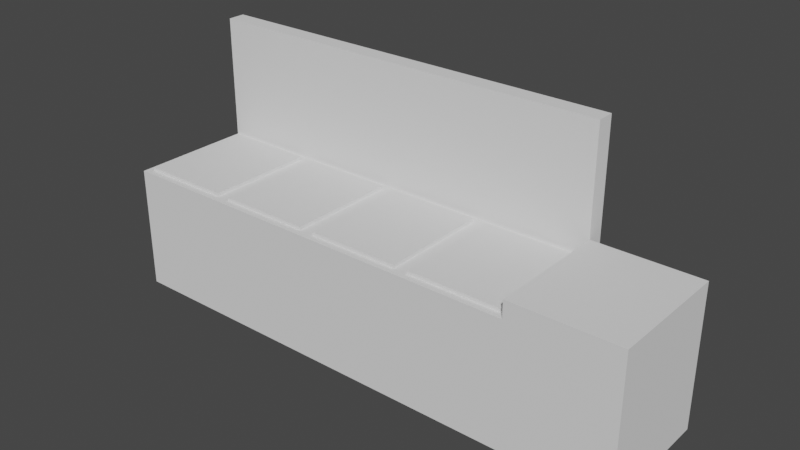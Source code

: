 # Source: Recycle_Bin.blend  (saved by Blender 3.0.42; exported with 4.5.12 LTS)
import bpy
from mathutils import Matrix  # noqa: F401  (used for matrix-valued properties, if any)

bpy.ops.wm.read_factory_settings(use_empty=True)
scene = bpy.context.scene
scene.name = 'Scene'

# ---- materials (node trees are filled in below, after node groups)
mat_base = bpy.data.materials.new('Base')
mat_base_dark = bpy.data.materials.new('Base Dark')
mat_interactable = bpy.data.materials.new('Interactable')

# ---- material node trees

# ---- world
world_world = bpy.data.worlds.new('World'); scene.world = world_world
world_world.use_nodes = True; world_world.node_tree.nodes.clear()
_N = world_world.node_tree.nodes; _L = world_world.node_tree.links
n0 = _N.new('ShaderNodeOutputWorld'); n0.name = 'World Output'; n0.location = (300, 300)
n1 = _N.new('ShaderNodeBackground'); n1.name = 'Background'; n1.location = (10, 300)
n1.inputs[0].default_value = (0.05088, 0.05088, 0.05088, 1.0)
_L.new(n1.outputs[0], n0.inputs[0])
n0.is_active_output = True
world_world.color = (0.05088, 0.05088, 0.05088)
world_world.use_sun_shadow = False
world_world.sun_shadow_jitter_overblur = 0.0

# ---- meshes
me_cube = bpy.data.meshes.new('Cube')
me_cube.from_pydata([(-2.4, -0.7, 0.0), (-2.4, -0.7, 0.7), (-2.4, 0.0, 0.0), (-2.4, 0.0, 0.7), (0.6, -0.7, 0.0), (0.6, -0.7, 0.7), (0.6, 0.0, 0.0), (0.6, 0.0, 0.7), (-1.8, 0.0, 0.7), (-1.2, 0.0, 0.7), (-0.6, 0.0, 0.7), (2.98e-08, 0.0, 0.7), (2.98e-08, -0.7, 0.7), (-0.6, -0.7, 0.7), (-1.2, -0.7, 0.7), (-1.8, -0.7, 0.7), (-1.85, -0.05, 0.7), (-2.35, -0.05, 0.7), (-2.35, -0.65, 0.7), (-1.85, -0.65, 0.7), (0.55, -0.05, 0.7), (0.05, -0.05, 0.7), (0.05, -0.65, 0.7), (0.55, -0.65, 0.7), (-0.05, -0.05, 0.7), (-0.55, -0.05, 0.7), (-0.55, -0.65, 0.7), (-0.05, -0.65, 0.7), (-0.65, -0.05, 0.7), (-1.15, -0.05, 0.7), (-1.15, -0.65, 0.7), (-0.65, -0.65, 0.7), (-1.25, -0.05, 0.7), (-1.75, -0.05, 0.7), (-1.75, -0.65, 0.7), (-1.25, -0.65, 0.7), (-2.35, -0.05, 0.1), (-1.85, -0.05, 0.1), (-1.85, -0.65, 0.1), (-2.35, -0.65, 0.1), (0.05, -0.05, 0.1), (0.55, -0.05, 0.1), (0.55, -0.65, 0.1), (0.05, -0.65, 0.1), (-0.55, -0.05, 0.1), (-0.05, -0.05, 0.1), (-0.05, -0.65, 0.1), (-0.55, -0.65, 0.1), (-1.15, -0.05, 0.1), (-0.65, -0.05, 0.1), (-0.65, -0.65, 0.1), (-1.15, -0.65, 0.1), (-1.75, -0.05, 0.1), (-1.25, -0.05, 0.1), (-1.25, -0.65, 0.1), (-1.75, -0.65, 0.1), (-1.8, -0.7, 0.0), (-1.2, -0.7, 0.0), (-0.6, -0.7, 0.0), (0.0, -0.7, 0.0), (-1.3, -0.7, 0.6), (-1.7, -0.7, 0.6), (-1.7, -0.7, 0.3), (-1.3, -0.7, 0.3), (-2.3, -0.7, 0.3), (-1.9, -0.7, 0.3), (-1.9, -0.7, 0.6), (-2.3, -0.7, 0.6), (-0.7, -0.7, 0.6), (-1.1, -0.7, 0.6), (-1.1, -0.7, 0.3), (-0.7, -0.7, 0.3), (-0.1, -0.7, 0.6), (-0.5, -0.7, 0.6), (-0.5, -0.7, 0.3), (-0.1, -0.7, 0.3), (0.5, -0.7, 0.3), (0.5, -0.7, 0.6), (0.1, -0.7, 0.6), (0.1, -0.7, 0.3)], [], [(0, 1, 3, 2), (2, 3, 8, 9, 10, 11, 7, 6), (6, 7, 5, 4), (60, 61, 62, 63), (2, 6, 4, 59, 58, 57, 56, 0), (23, 20, 41, 42), (24, 25, 44, 45), (19, 16, 37, 38), (20, 21, 40, 41), (16, 17, 36, 37), (8, 3, 17, 16), (3, 1, 18, 17), (1, 15, 19, 18), (15, 8, 16, 19), (7, 11, 21, 20), (11, 12, 22, 21), (12, 5, 23, 22), (5, 7, 20, 23), (11, 10, 25, 24), (10, 13, 26, 25), (13, 12, 27, 26), (12, 11, 24, 27), (10, 9, 29, 28), (9, 14, 30, 29), (14, 13, 31, 30), (13, 10, 28, 31), (9, 8, 33, 32), (8, 15, 34, 33), (15, 14, 35, 34), (14, 9, 32, 35), (37, 36, 39, 38), (41, 40, 43, 42), (45, 44, 47, 46), (49, 48, 51, 50), (53, 52, 55, 54), (28, 29, 48, 49), (17, 18, 39, 36), (27, 24, 45, 46), (32, 33, 52, 53), (21, 22, 43, 40), (31, 28, 49, 50), (18, 19, 38, 39), (25, 26, 47, 44), (35, 32, 53, 54), (22, 23, 42, 43), (29, 30, 51, 48), (26, 27, 46, 47), (33, 34, 55, 52), (30, 31, 50, 51), (34, 35, 54, 55), (64, 65, 66, 67), (68, 69, 70, 71), (72, 73, 74, 75), (76, 77, 78, 79), (14, 15, 61, 60), (15, 56, 62, 61), (56, 57, 63, 62), (57, 14, 60, 63), (0, 56, 65, 64), (56, 15, 66, 65), (15, 1, 67, 66), (1, 0, 64, 67), (13, 14, 69, 68), (14, 57, 70, 69), (57, 58, 71, 70), (58, 13, 68, 71), (12, 13, 73, 72), (13, 58, 74, 73), (58, 59, 75, 74), (59, 12, 72, 75), (4, 5, 77, 76), (5, 12, 78, 77), (12, 59, 79, 78), (59, 4, 76, 79)])
me_cube.polygons.foreach_set('material_index', [1, 1, 1, 0, 1, 0, 0, 0, 0, 0, 1, 1, 1, 1, 1, 1, 1, 1, 1, 1, 1, 1, 1, 1, 1, 1, 1, 1, 1, 1, 0, 0, 0, 0, 0, 0, 0, 0, 0, 0, 0, 0, 0, 0, 0, 0, 0, 0, 0, 0, 0, 0, 0, 0, 1, 1, 1, 1, 1, 1, 1, 1, 1, 1, 1, 1, 1, 1, 1, 1, 1, 1, 1, 1])
_uv = me_cube.uv_layers.new(name='UVMap')
_uv.uv.foreach_set('vector', [0.375, 0.0, 0.625, 0.0, 0.625, 0.25, 0.375, 0.25, 0.375, 0.25, 0.625, 0.25, 0.625, 0.3, 0.625, 0.35, 0.625, 0.4, 0.625, 0.45, 0.625, 0.5, 0.375, 0.5, 0.375, 0.5, 0.625, 0.5, 0.625, 0.75, 0.375, 0.75, 0.7383, 0.75, 0.7759, 0.75, 0.2241, 0.75, 0.2617, 0.75, 0.125, 0.5, 0.375, 0.5, 0.375, 0.75, 0.325, 0.75, 0.275, 0.75, 0.225, 0.75, 0.175, 0.75, 0.125, 0.75, 0.6312, 0.7321, 0.6313, 0.5179, 0.6313, 0.5179, 0.6312, 0.7321, 0.6812, 0.5179, 0.7187, 0.5179, 0.7187, 0.5179, 0.6812, 0.5179, 0.8312, 0.7321, 0.8312, 0.5179, 0.8312, 0.5179, 0.8312, 0.7321, 0.6313, 0.5179, 0.6687, 0.5179, 0.6687, 0.5179, 0.6313, 0.5179, 0.8312, 0.5179, 0.8687, 0.5179, 0.8687, 0.5179, 0.8312, 0.5179, 0.825, 0.5, 0.875, 0.5, 0.8687, 0.5179, 0.8312, 0.5179, 0.875, 0.5, 0.875, 0.75, 0.8688, 0.7321, 0.8687, 0.5179, 0.875, 0.75, 0.825, 0.75, 0.8312, 0.7321, 0.8688, 0.7321, 0.825, 0.75, 0.825, 0.5, 0.8312, 0.5179, 0.8312, 0.7321, 0.625, 0.5, 0.675, 0.5, 0.6687, 0.5179, 0.6313, 0.5179, 0.675, 0.5, 0.675, 0.75, 0.6688, 0.7321, 0.6687, 0.5179, 0.675, 0.75, 0.625, 0.75, 0.6312, 0.7321, 0.6688, 0.7321, 0.625, 0.75, 0.625, 0.5, 0.6313, 0.5179, 0.6312, 0.7321, 0.675, 0.5, 0.725, 0.5, 0.7187, 0.5179, 0.6812, 0.5179, 0.725, 0.5, 0.725, 0.75, 0.7188, 0.7321, 0.7187, 0.5179, 0.725, 0.75, 0.675, 0.75, 0.6812, 0.7321, 0.7188, 0.7321, 0.675, 0.75, 0.675, 0.5, 0.6812, 0.5179, 0.6812, 0.7321, 0.725, 0.5, 0.775, 0.5, 0.7687, 0.5179, 0.7312, 0.5179, 0.775, 0.5, 0.775, 0.75, 0.7687, 0.7321, 0.7687, 0.5179, 0.775, 0.75, 0.725, 0.75, 0.7313, 0.7321, 0.7687, 0.7321, 0.725, 0.75, 0.725, 0.5, 0.7312, 0.5179, 0.7313, 0.7321, 0.775, 0.5, 0.825, 0.5, 0.8187, 0.5179, 0.7812, 0.5179, 0.825, 0.5, 0.825, 0.75, 0.8188, 0.7321, 0.8187, 0.5179, 0.825, 0.75, 0.775, 0.75, 0.7812, 0.7321, 0.8188, 0.7321, 0.775, 0.75, 0.775, 0.5, 0.7812, 0.5179, 0.7812, 0.7321, 0.8312, 0.5179, 0.8687, 0.5179, 0.8688, 0.7321, 0.8312, 0.7321, 0.6313, 0.5179, 0.6687, 0.5179, 0.6688, 0.7321, 0.6312, 0.7321, 0.6812, 0.5179, 0.7187, 0.5179, 0.7188, 0.7321, 0.6812, 0.7321, 0.7312, 0.5179, 0.7687, 0.5179, 0.7687, 0.7321, 0.7313, 0.7321, 0.7812, 0.5179, 0.8187, 0.5179, 0.8188, 0.7321, 0.7812, 0.7321, 0.7312, 0.5179, 0.7687, 0.5179, 0.7687, 0.5179, 0.7312, 0.5179, 0.8687, 0.5179, 0.8688, 0.7321, 0.8688, 0.7321, 0.8687, 0.5179, 0.6812, 0.7321, 0.6812, 0.5179, 0.6812, 0.5179, 0.6812, 0.7321, 0.7812, 0.5179, 0.8187, 0.5179, 0.8187, 0.5179, 0.7812, 0.5179, 0.6687, 0.5179, 0.6688, 0.7321, 0.6688, 0.7321, 0.6687, 0.5179, 0.7313, 0.7321, 0.7312, 0.5179, 0.7312, 0.5179, 0.7313, 0.7321, 0.8688, 0.7321, 0.8312, 0.7321, 0.8312, 0.7321, 0.8688, 0.7321, 0.7187, 0.5179, 0.7188, 0.7321, 0.7188, 0.7321, 0.7187, 0.5179, 0.7812, 0.7321, 0.7812, 0.5179, 0.7812, 0.5179, 0.7812, 0.7321, 0.6688, 0.7321, 0.6312, 0.7321, 0.6312, 0.7321, 0.6688, 0.7321, 0.7687, 0.5179, 0.7687, 0.7321, 0.7687, 0.7321, 0.7687, 0.5179, 0.7188, 0.7321, 0.6812, 0.7321, 0.6812, 0.7321, 0.7188, 0.7321, 0.8187, 0.5179, 0.8188, 0.7321, 0.8188, 0.7321, 0.8187, 0.5179, 0.7687, 0.7321, 0.7313, 0.7321, 0.7313, 0.7321, 0.7687, 0.7321, 0.8188, 0.7321, 0.7812, 0.7321, 0.7812, 0.7321, 0.8188, 0.7321, 0.1812, 0.75, 0.2188, 0.75, 0.7812, 0.75, 0.8188, 0.75, 0.6955, 0.75, 0.7331, 0.75, 0.2669, 0.75, 0.3045, 0.75, 0.6526, 0.75, 0.6902, 0.75, 0.3098, 0.75, 0.3474, 0.75, 0.3902, 0.75, 0.6098, 0.75, 0.6474, 0.75, 0.3526, 0.75, 0.775, 0.75, 0.825, 0.75, 0.7759, 0.75, 0.7383, 0.75, 0.825, 0.75, 0.175, 0.75, 0.2241, 0.75, 0.7759, 0.75, 0.175, 0.75, 0.225, 0.75, 0.2617, 0.75, 0.2241, 0.75, 0.225, 0.75, 0.775, 0.75, 0.7383, 0.75, 0.2617, 0.75, 0.125, 0.75, 0.175, 0.75, 0.2188, 0.75, 0.1812, 0.75, 0.175, 0.75, 0.825, 0.75, 0.7812, 0.75, 0.2188, 0.75, 0.825, 0.75, 0.875, 0.75, 0.8188, 0.75, 0.7812, 0.75, 0.875, 0.75, 0.125, 0.75, 0.1812, 0.75, 0.8188, 0.75, 0.725, 0.75, 0.775, 0.75, 0.7331, 0.75, 0.6955, 0.75, 0.775, 0.75, 0.225, 0.75, 0.2669, 0.75, 0.7331, 0.75, 0.225, 0.75, 0.275, 0.75, 0.3045, 0.75, 0.2669, 0.75, 0.275, 0.75, 0.725, 0.75, 0.6955, 0.75, 0.3045, 0.75, 0.675, 0.75, 0.725, 0.75, 0.6902, 0.75, 0.6526, 0.75, 0.725, 0.75, 0.275, 0.75, 0.3098, 0.75, 0.6902, 0.75, 0.275, 0.75, 0.325, 0.75, 0.3474, 0.75, 0.3098, 0.75, 0.325, 0.75, 0.675, 0.75, 0.6526, 0.75, 0.3474, 0.75, 0.375, 0.75, 0.625, 0.75, 0.6098, 0.75, 0.3902, 0.75, 0.625, 0.75, 0.675, 0.75, 0.6474, 0.75, 0.6098, 0.75, 0.675, 0.75, 0.325, 0.75, 0.3526, 0.75, 0.6474, 0.75, 0.325, 0.75, 0.375, 0.75, 0.3902, 0.75, 0.3526, 0.75])
me_cube.materials.append(mat_base)
me_cube.materials.append(mat_base_dark)
me_cube.use_remesh_fix_poles = True
me_cube.use_remesh_preserve_attributes = False
me_cube.update()
me_cube_002 = bpy.data.meshes.new('Cube.002')
me_cube_002.from_pydata([(-0.3, -0.7, 0.0), (-0.3, -0.7, 0.1), (-0.3, 0.0, 0.0), (-0.3, 0.0, 0.1), (0.3, -0.7, 0.0), (0.3, -0.7, 0.1), (0.3, 0.0, 0.0), (0.3, 0.0, 0.1)], [], [(0, 1, 3, 2), (2, 3, 7, 6), (6, 7, 5, 4), (4, 5, 1, 0), (2, 6, 4, 0), (7, 3, 1, 5)])
_uv = me_cube_002.uv_layers.new(name='UVMap')
_uv.uv.foreach_set('vector', [0.375, 0.0, 0.625, 0.0, 0.625, 0.25, 0.375, 0.25, 0.375, 0.25, 0.625, 0.25, 0.625, 0.5, 0.375, 0.5, 0.375, 0.5, 0.625, 0.5, 0.625, 0.75, 0.375, 0.75, 0.375, 0.75, 0.625, 0.75, 0.625, 1.0, 0.375, 1.0, 0.125, 0.5, 0.375, 0.5, 0.375, 0.75, 0.125, 0.75, 0.625, 0.5, 0.875, 0.5, 0.875, 0.75, 0.625, 0.75])
me_cube_002.materials.append(mat_base_dark)
me_cube_002.use_remesh_fix_poles = True
me_cube_002.use_remesh_preserve_attributes = False
me_cube_002.update()
me_cube_003 = bpy.data.meshes.new('Cube.003')
me_cube_003.from_pydata([(-0.26, -0.66, -0.02), (-0.26, -0.66, 0.02), (-0.26, -0.04, -0.02), (-0.26, -0.04, 0.02), (0.26, -0.66, -0.02), (0.26, -0.66, 0.02), (0.26, -0.04, -0.02), (0.26, -0.04, 0.02)], [], [(0, 1, 3, 2), (2, 3, 7, 6), (6, 7, 5, 4), (4, 5, 1, 0), (2, 6, 4, 0), (7, 3, 1, 5)])
_uv = me_cube_003.uv_layers.new(name='UVMap')
_uv.uv.foreach_set('vector', [0.375, 0.0, 0.625, 0.0, 0.625, 0.25, 0.375, 0.25, 0.375, 0.25, 0.625, 0.25, 0.625, 0.5, 0.375, 0.5, 0.375, 0.5, 0.625, 0.5, 0.625, 0.75, 0.375, 0.75, 0.375, 0.75, 0.625, 0.75, 0.625, 1.0, 0.375, 1.0, 0.125, 0.5, 0.375, 0.5, 0.375, 0.75, 0.125, 0.75, 0.625, 0.5, 0.875, 0.5, 0.875, 0.75, 0.625, 0.75])
me_cube_003.materials.append(mat_interactable)
me_cube_003.use_remesh_fix_poles = True
me_cube_003.use_remesh_preserve_attributes = False
me_cube_003.update()

# ---- objects
ob_base = bpy.data.objects.new('Base', me_cube)
ob_lid0 = bpy.data.objects.new('Lid0', me_cube_002)
ob_lid1 = bpy.data.objects.new('Lid1', me_cube_002)
ob_lid2 = bpy.data.objects.new('Lid2', me_cube_002)
ob_lid3 = bpy.data.objects.new('Lid3', me_cube_002)
ob_lid4 = bpy.data.objects.new('Lid4', me_cube_002)
ob_in0 = bpy.data.objects.new('IN0', me_cube_003)
ob_in1 = bpy.data.objects.new('IN1', me_cube_003)
ob_in2 = bpy.data.objects.new('IN2', me_cube_003)
ob_in3 = bpy.data.objects.new('IN3', me_cube_003)

# ---- transforms, parenting, visibility, modifiers, constraints
ob_base.location = (0.0, 0.0, 0.0)
ob_lid0.parent = ob_base
ob_lid0.location = (-2.1, 0.0, 0.7)
ob_lid0.rotation_euler = (-1.571, -0.0, 0.0)
ob_lid1.parent = ob_base
ob_lid1.location = (-1.5, 0.0, 0.7)
ob_lid1.rotation_euler = (-1.571, -0.0, 0.0)
ob_lid2.parent = ob_base
ob_lid2.location = (-0.9, 0.0, 0.7)
ob_lid2.rotation_euler = (-1.571, -0.0, 0.0)
ob_lid3.parent = ob_base
ob_lid3.location = (-0.3, 0.0, 0.7)
ob_lid3.rotation_euler = (-1.571, -0.0, 0.0)
ob_lid4.parent = ob_base
ob_lid4.location = (0.3, 0.0, 0.7)
ob_in0.parent = ob_base
ob_in0.location = (-2.1, 0.0, 0.7)
ob_in1.parent = ob_base
ob_in1.location = (-1.5, 0.0, 0.7)
ob_in2.parent = ob_base
ob_in2.location = (-0.9, 0.0, 0.7)
ob_in3.parent = ob_base
ob_in3.location = (-0.3, 0.0, 0.7)

# ---- collection membership
scene.collection.objects.link(ob_base)
scene.collection.objects.link(ob_lid0)
scene.collection.objects.link(ob_lid1)
scene.collection.objects.link(ob_lid2)
scene.collection.objects.link(ob_lid3)
scene.collection.objects.link(ob_lid4)
scene.collection.objects.link(ob_in0)
scene.collection.objects.link(ob_in1)
scene.collection.objects.link(ob_in2)
scene.collection.objects.link(ob_in3)

# ---- scene / render settings (as saved in the file)
scene.frame_start = 0; scene.frame_end = 60; scene.frame_set(0)
scene.render.engine = 'BLENDER_EEVEE_NEXT'
scene.render.fps = 60
scene.cycles.sampling_pattern = 'TABULATED_SOBOL'
scene.cycles.use_light_tree = False
scene.view_settings.view_transform = 'Filmic'
bpy.context.view_layer.update()

# ---- added for rendering (the .blend has no active camera and no usable light): camera, sun
cam_auto = bpy.data.cameras.new('AutoCamera')
cam_auto.lens = 50.0
cam_auto.sensor_width = 36.0
cam_auto.clip_end = 1000.0
ob_auto_camera = bpy.data.objects.new('AutoCamera', cam_auto)
scene.collection.objects.link(ob_auto_camera)
ob_auto_camera.location = (2.2512, -4.08144, 3.22096)
ob_auto_camera.rotation_euler = (1.09748, -7.21219e-08, 0.694738)
scene.camera = ob_auto_camera
light_auto_sun = bpy.data.lights.new('AutoSun', 'SUN')
light_auto_sun.energy = 3.0
light_auto_sun.angle = 0.0523599
ob_auto_sun = bpy.data.objects.new('AutoSun', light_auto_sun)
scene.collection.objects.link(ob_auto_sun)
ob_auto_sun.rotation_euler = (0.872665, 0.174533, 0.523599)
bpy.context.view_layer.update()
